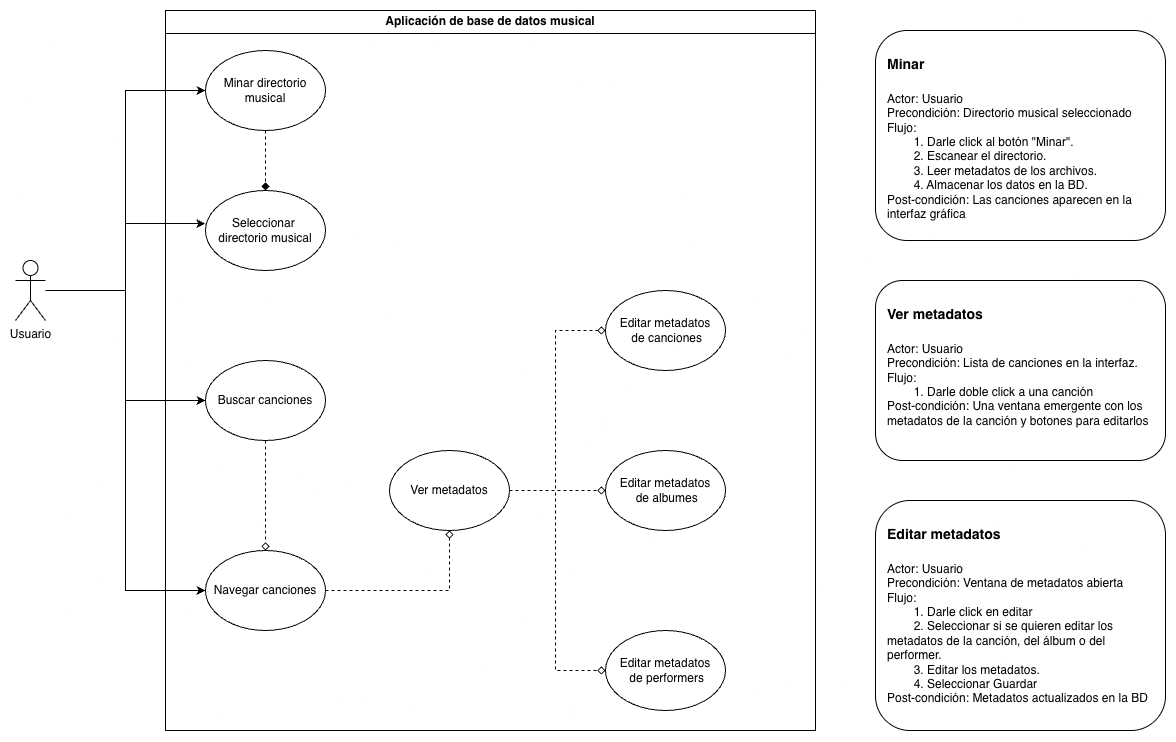

The diagram above was exported from draw.io. Its source (the exported page's mxGraphModel, read from the mxfile embedded in the PNG):
<mxGraphModel dx="2283" dy="818" grid="1" gridSize="10" guides="1" tooltips="1" connect="1" arrows="1" fold="1" page="1" pageScale="1" pageWidth="827" pageHeight="1169" math="0" shadow="0">
  <root>
    <mxCell id="0" />
    <mxCell id="1" parent="0" />
    <mxCell id="SLm30sTGpC_3yB9UUXKz-8" edge="1" parent="1" source="SLm30sTGpC_3yB9UUXKz-1" style="edgeStyle=orthogonalEdgeStyle;rounded=0;orthogonalLoop=1;jettySize=auto;html=1;entryX=0;entryY=0.5;entryDx=0;entryDy=0;" target="SLm30sTGpC_3yB9UUXKz-2">
      <mxGeometry relative="1" as="geometry" />
    </mxCell>
    <mxCell id="cp9EI5pVTRJ7vQqhGYsj-16" edge="1" parent="1" source="SLm30sTGpC_3yB9UUXKz-1" style="edgeStyle=orthogonalEdgeStyle;rounded=0;orthogonalLoop=1;jettySize=auto;html=1;entryX=0;entryY=0.5;entryDx=0;entryDy=0;" target="cp9EI5pVTRJ7vQqhGYsj-14">
      <mxGeometry relative="1" as="geometry" />
    </mxCell>
    <mxCell id="B_fd0vv8FU5navP0RTWc-1" edge="1" parent="1" source="SLm30sTGpC_3yB9UUXKz-1" style="edgeStyle=orthogonalEdgeStyle;rounded=0;orthogonalLoop=1;jettySize=auto;html=1;entryX=0;entryY=0.5;entryDx=0;entryDy=0;" target="SLm30sTGpC_3yB9UUXKz-3">
      <mxGeometry relative="1" as="geometry" />
    </mxCell>
    <mxCell id="SLm30sTGpC_3yB9UUXKz-1" parent="1" style="shape=umlActor;verticalLabelPosition=bottom;verticalAlign=top;html=1;outlineConnect=0;" value="Usuario" vertex="1">
      <mxGeometry height="60" width="30" x="-20" y="310" as="geometry" />
    </mxCell>
    <mxCell id="cp9EI5pVTRJ7vQqhGYsj-4" edge="1" parent="1" source="SLm30sTGpC_3yB9UUXKz-2" style="edgeStyle=orthogonalEdgeStyle;rounded=0;orthogonalLoop=1;jettySize=auto;html=1;entryX=0.5;entryY=0;entryDx=0;entryDy=0;dashed=1;endArrow=diamond;endFill=1;" target="cp9EI5pVTRJ7vQqhGYsj-2">
      <mxGeometry relative="1" as="geometry" />
    </mxCell>
    <mxCell id="SLm30sTGpC_3yB9UUXKz-2" parent="1" style="ellipse;whiteSpace=wrap;html=1;" value="Minar directorio musical" vertex="1">
      <mxGeometry height="80" width="120" x="170" y="100" as="geometry" />
    </mxCell>
    <mxCell id="SLm30sTGpC_3yB9UUXKz-7" parent="1" style="swimlane;whiteSpace=wrap;html=1;movable=1;resizable=1;rotatable=1;deletable=1;editable=1;locked=0;connectable=1;" value="Aplicación de base de datos musical" vertex="1">
      <mxGeometry height="720" width="650" x="130" y="60" as="geometry" />
    </mxCell>
    <mxCell id="cp9EI5pVTRJ7vQqhGYsj-2" parent="SLm30sTGpC_3yB9UUXKz-7" style="ellipse;whiteSpace=wrap;html=1;" value="Seleccionar&amp;nbsp;&lt;div&gt;directorio musical&lt;/div&gt;" vertex="1">
      <mxGeometry height="80" width="120" x="40" y="180" as="geometry" />
    </mxCell>
    <mxCell id="cp9EI5pVTRJ7vQqhGYsj-5" parent="SLm30sTGpC_3yB9UUXKz-7" style="ellipse;whiteSpace=wrap;html=1;" value="Editar metadatos&lt;div&gt;&amp;nbsp;de performers&lt;/div&gt;" vertex="1">
      <mxGeometry height="80" width="120" x="440" y="620" as="geometry" />
    </mxCell>
    <mxCell id="SLm30sTGpC_3yB9UUXKz-5" parent="SLm30sTGpC_3yB9UUXKz-7" style="ellipse;whiteSpace=wrap;html=1;" value="Editar metadatos&lt;div&gt;&amp;nbsp;de albumes&lt;/div&gt;" vertex="1">
      <mxGeometry height="80" width="120" x="440" y="440" as="geometry" />
    </mxCell>
    <mxCell id="cp9EI5pVTRJ7vQqhGYsj-11" edge="1" parent="SLm30sTGpC_3yB9UUXKz-7" source="cp9EI5pVTRJ7vQqhGYsj-8" style="edgeStyle=orthogonalEdgeStyle;rounded=0;orthogonalLoop=1;jettySize=auto;html=1;endArrow=diamond;endFill=0;dashed=1;" target="cp9EI5pVTRJ7vQqhGYsj-5">
      <mxGeometry relative="1" as="geometry">
        <Array as="points">
          <mxPoint x="390" y="480" />
          <mxPoint x="390" y="660" />
        </Array>
      </mxGeometry>
    </mxCell>
    <mxCell id="cp9EI5pVTRJ7vQqhGYsj-12" edge="1" parent="SLm30sTGpC_3yB9UUXKz-7" source="cp9EI5pVTRJ7vQqhGYsj-8" style="edgeStyle=orthogonalEdgeStyle;rounded=0;orthogonalLoop=1;jettySize=auto;html=1;dashed=1;endArrow=diamond;endFill=0;" target="SLm30sTGpC_3yB9UUXKz-5">
      <mxGeometry relative="1" as="geometry" />
    </mxCell>
    <mxCell id="cp9EI5pVTRJ7vQqhGYsj-8" parent="SLm30sTGpC_3yB9UUXKz-7" style="ellipse;whiteSpace=wrap;html=1;" value="Ver metadatos" vertex="1">
      <mxGeometry height="80" width="120" x="224" y="440" as="geometry" />
    </mxCell>
    <mxCell id="SLm30sTGpC_3yB9UUXKz-4" parent="SLm30sTGpC_3yB9UUXKz-7" style="ellipse;whiteSpace=wrap;html=1;" value="Editar metadatos&lt;div&gt;&amp;nbsp;de canciones&lt;/div&gt;" vertex="1">
      <mxGeometry height="80" width="120" x="440" y="280" as="geometry" />
    </mxCell>
    <mxCell id="cp9EI5pVTRJ7vQqhGYsj-13" edge="1" parent="SLm30sTGpC_3yB9UUXKz-7" source="cp9EI5pVTRJ7vQqhGYsj-8" style="edgeStyle=orthogonalEdgeStyle;rounded=0;orthogonalLoop=1;jettySize=auto;html=1;endArrow=diamond;endFill=0;dashed=1;" target="SLm30sTGpC_3yB9UUXKz-4">
      <mxGeometry relative="1" as="geometry">
        <Array as="points">
          <mxPoint x="390" y="480" />
          <mxPoint x="390" y="320" />
        </Array>
        <mxPoint x="440" y="320" as="targetPoint" />
      </mxGeometry>
    </mxCell>
    <mxCell id="cp9EI5pVTRJ7vQqhGYsj-20" edge="1" parent="SLm30sTGpC_3yB9UUXKz-7" source="cp9EI5pVTRJ7vQqhGYsj-14" style="edgeStyle=orthogonalEdgeStyle;rounded=0;orthogonalLoop=1;jettySize=auto;html=1;dashed=1;endArrow=diamond;endFill=0;" target="cp9EI5pVTRJ7vQqhGYsj-8">
      <mxGeometry relative="1" as="geometry" />
    </mxCell>
    <mxCell id="cp9EI5pVTRJ7vQqhGYsj-14" parent="SLm30sTGpC_3yB9UUXKz-7" style="ellipse;whiteSpace=wrap;html=1;" value="Navegar canciones" vertex="1">
      <mxGeometry height="80" width="120" x="40" y="540" as="geometry" />
    </mxCell>
    <mxCell id="cp9EI5pVTRJ7vQqhGYsj-22" edge="1" parent="SLm30sTGpC_3yB9UUXKz-7" source="SLm30sTGpC_3yB9UUXKz-3" style="edgeStyle=orthogonalEdgeStyle;rounded=0;orthogonalLoop=1;jettySize=auto;html=1;dashed=1;endArrow=diamond;endFill=0;" target="cp9EI5pVTRJ7vQqhGYsj-14">
      <mxGeometry relative="1" as="geometry" />
    </mxCell>
    <mxCell id="SLm30sTGpC_3yB9UUXKz-3" parent="SLm30sTGpC_3yB9UUXKz-7" style="ellipse;whiteSpace=wrap;html=1;" value="Buscar canciones" vertex="1">
      <mxGeometry height="80" width="120" x="40" y="350" as="geometry" />
    </mxCell>
    <mxCell id="cp9EI5pVTRJ7vQqhGYsj-19" edge="1" parent="1" source="SLm30sTGpC_3yB9UUXKz-1" style="edgeStyle=orthogonalEdgeStyle;rounded=0;orthogonalLoop=1;jettySize=auto;html=1;entryX=-0.002;entryY=0.414;entryDx=0;entryDy=0;entryPerimeter=0;" target="cp9EI5pVTRJ7vQqhGYsj-2">
      <mxGeometry relative="1" as="geometry" />
    </mxCell>
    <mxCell id="cp9EI5pVTRJ7vQqhGYsj-23" parent="1" style="rounded=1;whiteSpace=wrap;html=1;" value="" vertex="1">
      <mxGeometry height="210" width="290" x="840" y="80" as="geometry" />
    </mxCell>
    <mxCell id="cp9EI5pVTRJ7vQqhGYsj-24" parent="1" style="text;html=1;whiteSpace=wrap;overflow=hidden;rounded=0;" value="&lt;h1 style=&quot;margin-top: 0px;&quot;&gt;&lt;font style=&quot;font-size: 14px;&quot;&gt;Minar&lt;/font&gt;&lt;/h1&gt;&lt;div&gt;Actor: Usuario&lt;/div&gt;&lt;div&gt;Precondición: Directorio musical seleccionado&lt;/div&gt;&lt;div&gt;Flujo:&lt;/div&gt;&lt;div&gt;&lt;span style=&quot;white-space: pre;&quot;&gt;&#09;&lt;/span&gt;1. Darle click al botón &quot;Minar&quot;.&lt;br&gt;&lt;/div&gt;&lt;div&gt;&lt;span style=&quot;white-space: pre;&quot;&gt;&#09;&lt;/span&gt;2. Escanear el directorio.&lt;br&gt;&lt;/div&gt;&lt;div&gt;&lt;span style=&quot;white-space: pre;&quot;&gt;&#09;&lt;/span&gt;3. Leer metadatos de los archivos.&lt;br&gt;&lt;/div&gt;&lt;div&gt;&lt;span style=&quot;white-space: pre;&quot;&gt;&#09;&lt;/span&gt;4. Almacenar los datos en la BD.&lt;br&gt;&lt;/div&gt;&lt;div&gt;Post-condición: Las canciones aparecen en la interfaz gráfica&lt;/div&gt;" vertex="1">
      <mxGeometry height="190" width="270" x="850" y="90" as="geometry" />
    </mxCell>
    <mxCell id="cp9EI5pVTRJ7vQqhGYsj-25" parent="1" style="rounded=1;whiteSpace=wrap;html=1;" value="" vertex="1">
      <mxGeometry height="180" width="290" x="840" y="330" as="geometry" />
    </mxCell>
    <mxCell id="cp9EI5pVTRJ7vQqhGYsj-26" parent="1" style="text;html=1;whiteSpace=wrap;overflow=hidden;rounded=0;" value="&lt;h1 style=&quot;margin-top: 0px;&quot;&gt;&lt;font style=&quot;font-size: 14px;&quot;&gt;Ver metadatos&lt;/font&gt;&lt;/h1&gt;&lt;div&gt;Actor: Usuario&lt;/div&gt;&lt;div&gt;Precondición: Lista de canciones en la interfaz.&lt;/div&gt;&lt;div&gt;Flujo:&lt;/div&gt;&lt;div&gt;&lt;span style=&quot;white-space: pre;&quot;&gt;&#09;&lt;/span&gt;1. Darle doble click a una canción&lt;/div&gt;&lt;div&gt;Post-condición: Una ventana emergente con los metadatos de la canción y botones para editarlos&lt;/div&gt;" vertex="1">
      <mxGeometry height="160" width="270" x="850" y="340" as="geometry" />
    </mxCell>
    <mxCell id="cp9EI5pVTRJ7vQqhGYsj-27" parent="1" style="rounded=1;whiteSpace=wrap;html=1;" value="" vertex="1">
      <mxGeometry height="230" width="290" x="840" y="550" as="geometry" />
    </mxCell>
    <mxCell id="cp9EI5pVTRJ7vQqhGYsj-28" parent="1" style="text;html=1;whiteSpace=wrap;overflow=hidden;rounded=0;" value="&lt;h1 style=&quot;margin-top: 0px;&quot;&gt;&lt;font style=&quot;font-size: 14px;&quot;&gt;Editar metadatos&lt;/font&gt;&lt;/h1&gt;&lt;div&gt;Actor: Usuario&lt;/div&gt;&lt;div&gt;Precondición: Ventana de metadatos abierta&lt;/div&gt;&lt;div&gt;Flujo:&lt;/div&gt;&lt;div&gt;&lt;span style=&quot;white-space: pre;&quot;&gt;&#09;&lt;/span&gt;1. Darle click en editar&lt;/div&gt;&lt;div&gt;&lt;span style=&quot;white-space: pre;&quot;&gt;&#09;&lt;/span&gt;2. Seleccionar si se quieren editar los metadatos de la canción, del álbum o del performer.&lt;br&gt;&lt;/div&gt;&lt;div&gt;&lt;span style=&quot;white-space: pre;&quot;&gt;&#09;&lt;/span&gt;3. Editar los metadatos.&lt;br&gt;&lt;/div&gt;&lt;div&gt;&lt;span style=&quot;white-space: pre;&quot;&gt;&#09;&lt;/span&gt;4. Seleccionar Guardar&lt;br&gt;&lt;/div&gt;&lt;div&gt;Post-condición: Metadatos actualizados en la BD&lt;/div&gt;" vertex="1">
      <mxGeometry height="210" width="270" x="850" y="560" as="geometry" />
    </mxCell>
  </root>
</mxGraphModel>